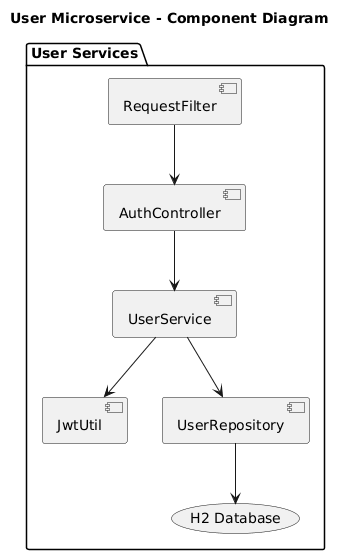

The diagram above was rendered by PlantUML. Its source (embedded in the PNG):
@startuml
title User Microservice - Component Diagram

package "User Services" {
  [RequestFilter] --> [AuthController]
  [AuthController] --> [UserService]
  [UserService] --> [JwtUtil]
  [UserService] --> [UserRepository]
  [UserRepository] --> (H2 Database)
}
@enduml